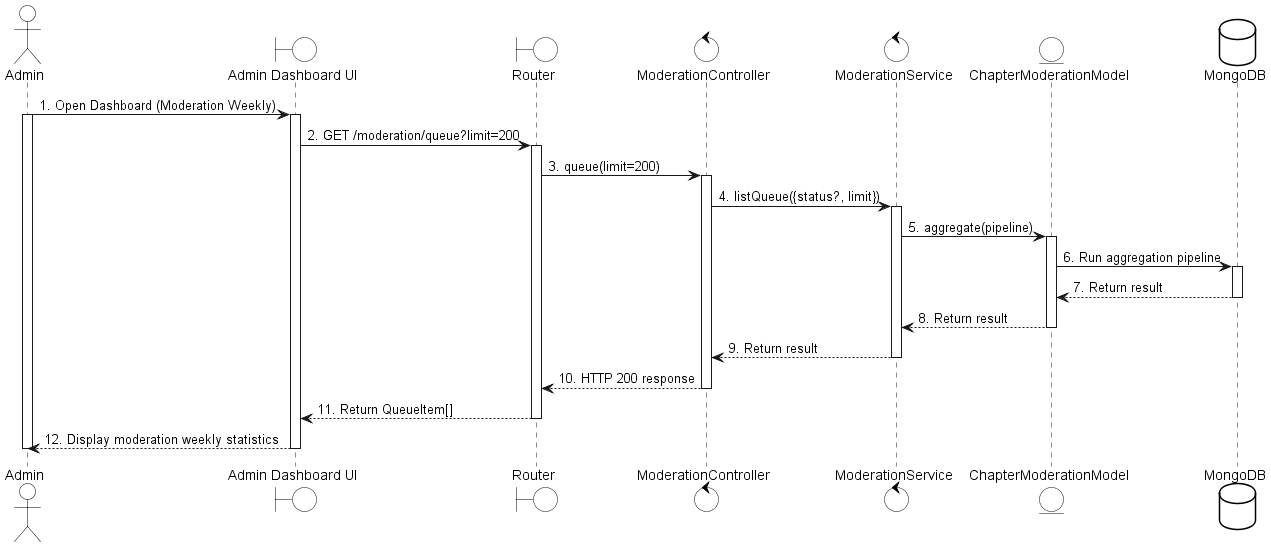

The diagram above was rendered by PlantUML. Its source (embedded in the PNG):
@startuml
skinparam {
  ActorBackgroundColor #FFFFFF
  BoundaryBackgroundColor #FFFFFF
  ControlBackgroundColor #FFFFFF
  EntityBackgroundColor #FFFFFF
  DatabaseBackgroundColor #FFFFFF
  ActorBorderColor black
  BoundaryBorderColor black
  ControlBorderColor black
  EntityBorderColor black
  DatabaseBorderColor black
}

actor Admin
boundary "Admin Dashboard UI" as UI
boundary Router
control ModerationController
control ModerationService
entity ChapterModerationModel
database MongoDB

Admin -> UI: 1. Open Dashboard (Moderation Weekly)
activate Admin
activate UI

UI -> Router: 2. GET /moderation/queue?limit=200
activate Router

Router -> ModerationController: 3. queue(limit=200)
activate ModerationController

ModerationController -> ModerationService: 4. listQueue({status?, limit})
activate ModerationService

ModerationService -> ChapterModerationModel: 5. aggregate(pipeline)
activate ChapterModerationModel

ChapterModerationModel -> MongoDB: 6. Run aggregation pipeline
activate MongoDB
MongoDB --> ChapterModerationModel: 7. Return result
deactivate MongoDB

ChapterModerationModel --> ModerationService: 8. Return result
deactivate ChapterModerationModel

ModerationService --> ModerationController: 9. Return result
deactivate ModerationService

ModerationController --> Router: 10. HTTP 200 response
deactivate ModerationController

Router --> UI: 11. Return QueueItem[]
deactivate Router

UI --> Admin: 12. Display moderation weekly statistics
deactivate UI
deactivate Admin

@enduml